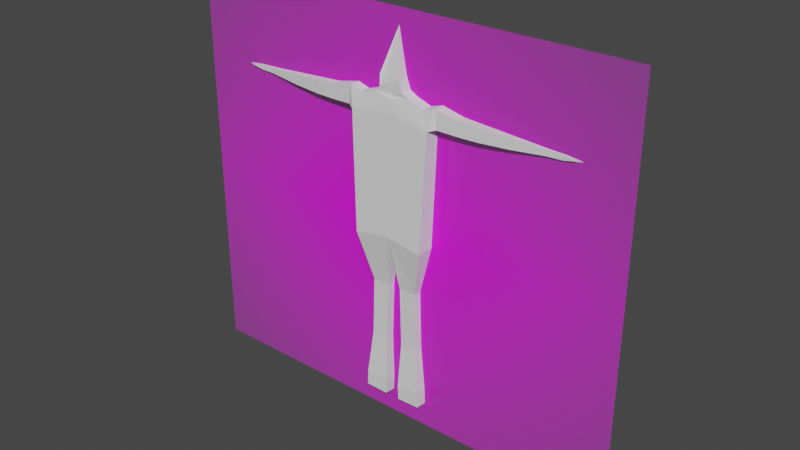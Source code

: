 # Source: body.blend  (saved by Blender 2.90.8; exported with 4.5.12 LTS)
import bpy
from mathutils import Matrix  # noqa: F401  (used for matrix-valued properties, if any)

bpy.ops.wm.read_factory_settings(use_empty=True)
scene = bpy.context.scene
scene.name = 'Scene'

# ---- collections
col_collection = bpy.data.collections.new('Collection'); scene.collection.children.link(col_collection)

# ---- images (referenced by path relative to the original .blend; pixels are not part of the script)
import os
ASSET_DIR = os.environ.get("B2B_ASSET_DIR", "")  # directory of the original .blend (textures are referenced by path, not embedded)
HERE = os.path.dirname(os.path.abspath(__file__))  # packed textures are extracted next to this script under _unpacked/

def load_image(name, relpath, width, height, colorspace="sRGB"):
    """Load a texture the original file referenced (path relative to the .blend, or extracted next to this script)."""
    p = next((c for c in (os.path.join(HERE, relpath), os.path.join(ASSET_DIR, relpath)) if relpath and os.path.exists(c)), "")
    if p:
        img = bpy.data.images.load(p, check_existing=True)
        img.name = name
    else:  # same state as the original file: an image datablock whose file is absent (Cycles renders it pink)
        img = bpy.data.images.new(name, width, height)
        img.source = "FILE"
        img.filepath = "//" + (relpath or name)
    img.colorspace_settings.name = colorspace
    return img
img_human_png = load_image('human.png', 'human.png', 1024, 1024, 'sRGB')

# ---- materials (node trees are filled in below, after node groups)
mat_human = bpy.data.materials.new('human')
mat_human.surface_render_method = 'BLENDED'
mat_human.blend_method = 'BLEND'
mat_human.use_transparent_shadow = False

# ---- material node trees
mat_human.use_nodes = True; mat_human.node_tree.nodes.clear()
_N = mat_human.node_tree.nodes; _L = mat_human.node_tree.links
n0 = _N.new('ShaderNodeOutputMaterial'); n0.name = 'Material Output'; n0.location = (300, 300)
n1 = _N.new('ShaderNodeTexImage'); n1.name = 'Image Texture'; n1.location = (-200, 300)
n1.image = img_human_png
n1.extension = 'CLIP'
n2 = _N.new('ShaderNodeBsdfPrincipled'); n2.name = 'Principled BSDF'; n2.location = (0, 300)
n2.distribution = 'GGX'
n2.subsurface_method = 'BURLEY'
n2.inputs[3].default_value = 1.45
n2.inputs[27].default_value = (0.0, 0.0, 0.0, 1.0)
n2.inputs[28].default_value = 1.0
_L.new(n1.outputs[0], n2.inputs[0])
_L.new(n1.outputs[1], n2.inputs[4])
_L.new(n2.outputs[0], n0.inputs[0])
n0.is_active_output = True

# ---- world
world_world = bpy.data.worlds.new('World'); scene.world = world_world
world_world.use_nodes = True; world_world.node_tree.nodes.clear()
_N = world_world.node_tree.nodes; _L = world_world.node_tree.links
n0 = _N.new('ShaderNodeOutputWorld'); n0.name = 'World Output'; n0.location = (300, 300)
n1 = _N.new('ShaderNodeBackground'); n1.name = 'Background'; n1.location = (10, 300)
n1.inputs[0].default_value = (0.05088, 0.05088, 0.05088, 1.0)
_L.new(n1.outputs[0], n0.inputs[0])
n0.is_active_output = True
world_world.color = (0.05088, 0.05088, 0.05088)
world_world.use_sun_shadow = False
world_world.sun_shadow_jitter_overblur = 0.0

# ---- meshes
me_cube_001 = bpy.data.meshes.new('Cube.001')
me_cube_001.from_pydata([], [], [])
_uv = me_cube_001.uv_layers.new(name='UVMap')
_uv.uv.foreach_set('vector', [])
me_cube_001.use_remesh_fix_poles = True
me_cube_001.use_remesh_preserve_attributes = False
me_cube_001.use_mirror_vertex_groups = False
me_cube_001.update()
me_human = bpy.data.meshes.new('human')
me_human.from_pydata([(-0.2638, -0.5, 0.0), (0.2638, -0.5, 0.0), (-0.2638, 0.5, 0.0), (0.2638, 0.5, 0.0)], [], [(0, 1, 3, 2)])
_uv = me_human.uv_layers.new(name='UVMap')
_uv.uv.foreach_set('vector', [0.0, 0.0, 1.0, 0.0, 1.0, 1.0, 0.0, 1.0])
me_human.materials.append(mat_human)
me_human.use_remesh_fix_poles = True
me_human.use_remesh_preserve_attributes = False
me_human.use_mirror_vertex_groups = False
me_human.update()
me_cube_002 = bpy.data.meshes.new('Cube.002')
me_cube_002.from_pydata([(-1.506, -0.513, 0.869), (-0.8619, -0.513, 1.101), (-1.506, 0.5693, 0.869), (-0.8619, 0.5693, 1.101), (-1.833, -0.6599, 0.1307), (-1.833, 0.7163, 0.1307), (-2.045, -0.4877, 1.038), (-2.045, 0.544, 1.038), (-2.133, -0.4877, 0.2307), (-2.133, 0.544, 0.2307), (-3.035, -0.4328, 0.818), (-3.035, 0.4892, 0.818), (-3.059, -0.4328, 0.1945), (-3.059, 0.4892, 0.1945), (-3.903, -0.3876, 0.7581), (-3.903, 0.444, 0.7581), (-3.925, -0.3876, 0.1957), (-3.925, 0.444, 0.1957), (-5.168, -0.2896, 0.6776), (-5.168, 0.346, 0.6776), (-5.185, -0.2896, 0.2478), (-5.185, 0.346, 0.2478), (-6.637, -0.1455, 0.585), (-6.637, 0.2018, 0.585), (-6.635, -0.1455, 0.3499), (-6.635, 0.2018, 0.3499), (-1.506, 0.3529, 0.869), (-1.506, 0.1364, 0.869), (-1.506, -0.08006, 0.869), (-1.506, -0.2965, 0.869), (-0.8619, -0.2965, 1.101), (-0.8619, -0.08006, 1.101), (-0.8619, 0.1364, 1.101), (-0.8619, 0.3529, 1.101), (-1.833, 0.441, 0.1307), (-1.833, 0.1658, 0.1307), (-1.833, -0.1094, 0.1307), (-1.833, -0.3847, 0.1307), (-2.045, 0.3377, 1.038), (-2.045, 0.1313, 1.038), (-2.045, -0.075, 1.038), (-2.045, -0.2814, 1.038), (-2.133, 0.3377, 0.2307), (-2.133, 0.1313, 0.2307), (-2.133, -0.075, 0.2307), (-2.133, -0.2814, 0.2307), (-3.035, 0.3048, 0.818), (-3.035, 0.1204, 0.818), (-3.035, -0.06402, 0.818), (-3.035, -0.2484, 0.818), (-3.059, 0.3048, 0.1945), (-3.059, 0.1204, 0.1945), (-3.059, -0.06402, 0.1945), (-3.059, -0.2484, 0.1945), (-3.903, 0.2777, 0.7581), (-3.903, 0.1113, 0.7581), (-3.903, -0.05499, 0.7581), (-3.903, -0.2213, 0.7581), (-3.925, 0.2777, 0.1957), (-3.925, 0.1113, 0.1957), (-3.925, -0.05499, 0.1957), (-3.925, -0.2213, 0.1957), (-5.168, 0.2188, 0.6776), (-5.168, 0.09173, 0.6776), (-5.168, -0.03538, 0.6776), (-5.168, -0.1625, 0.6776), (-5.185, 0.2188, 0.2478), (-5.185, 0.09173, 0.2478), (-5.185, -0.03538, 0.2478), (-5.185, -0.1625, 0.2478), (-6.637, 0.1324, 0.585), (-6.637, 0.06291, 0.585), (-6.637, -0.00656, 0.585), (-6.637, -0.07603, 0.585), (-6.635, 0.1324, 0.3499), (-6.635, 0.06291, 0.3499), (-6.635, -0.00656, 0.3499), (-6.635, -0.07603, 0.3499), (-7.372, -0.05848, 0.3658), (-7.32, -0.108, 0.3658), (-7.38, -0.0006589, 0.3658), (-7.358, 0.05307, 0.3658), (-7.374, 0.1099, 0.3658), (-7.324, 0.1619, 0.5568), (-7.321, -0.1083, 0.5568), (-7.374, -0.05889, 0.5568), (-7.382, -0.0007109, 0.5568), (-7.381, 0.05549, 0.5568), (-7.376, 0.1103, 0.5568), (-7.322, 0.1616, 0.3658), (-7.828, -0.1311, 0.5062), (-7.819, -0.1399, 0.5062), (-7.819, -0.1395, 0.4803), (-7.828, -0.1307, 0.4803), (-8.04, -0.03862, 0.4715), (-8.041, -0.03139, 0.4715), (-8.04, -0.03868, 0.4954), (-8.041, -0.03139, 0.4954), (-8.154, 0.0262, 0.441), (-8.152, 0.03195, 0.441), (-8.155, 0.0262, 0.4615), (-8.155, 0.0322, 0.4615), (-7.981, 0.08999, 0.436), (-7.983, 0.09701, 0.436), (-7.984, 0.09029, 0.4596), (-7.983, 0.09705, 0.4596), (-7.761, 0.1506, 0.4436), (-7.753, 0.1595, 0.4764), (-7.762, 0.1507, 0.4764), (-7.752, 0.1595, 0.4436), (-1.606, -0.7842, -5.032), (-1.606, 0.8405, -5.032), (-1.606, 0.5156, -5.032), (-1.606, 0.1906, -5.032), (-1.606, -0.1343, -5.032), (-1.606, -0.4592, -5.032), (0.001976, 0.5463, 1.14), (0.002725, -0.5877, 0.9625), (0.005671, -0.4914, 1.104), (0.1208, 0.7829, 0.9557), (-0.006773, -0.6599, 0.4511), (0.005671, 0.3745, 1.104), (0.005671, 0.158, 1.104), (0.005671, -0.05847, 1.104), (0.005671, -0.2749, 1.104), (-1.068, -0.3558, -7.183), (-1.068, 0.4122, -7.183), (-1.068, 0.2586, -7.183), (-1.068, 0.105, -7.183), (-1.068, -0.04862, -7.183), (-1.068, -0.2022, -7.183), (-0.2951, 0.4122, -7.213), (-0.2951, -0.3558, -7.213), (-0.2951, 0.2586, -7.213), (-0.2951, 0.105, -7.213), (-0.2951, -0.04862, -7.213), (-0.2951, -0.2022, -7.213), (-1.143, -0.3558, -9.803), (-1.143, 0.4122, -9.803), (-1.143, 0.2586, -9.803), (-1.143, 0.105, -9.803), (-1.143, -0.04862, -9.803), (-1.143, -0.2022, -9.803), (-0.3709, 0.4122, -9.834), (-0.3709, -0.3558, -9.834), (-0.3709, 0.2586, -9.834), (-0.3709, 0.105, -9.834), (-0.3709, -0.04862, -9.834), (-0.3709, -0.2022, -9.834), (-1.349, -0.513, -11.84), (-1.349, 0.5693, -11.84), (-1.349, 0.3529, -11.84), (-1.349, 0.1364, -11.84), (-1.349, -0.08006, -11.84), (-1.349, -0.2965, -11.84), (-0.3114, 0.5693, -11.87), (-0.3114, -0.513, -11.87), (-0.3114, 0.3529, -11.87), (-0.3114, 0.1364, -11.87), (-0.3114, -0.08006, -11.87), (-0.3114, -0.2965, -11.87), (-1.374, -0.5063, -12.51), (-1.374, 1.182, -12.56), (-1.374, 0.9651, -12.56), (-1.374, 0.7486, -12.56), (-1.374, 0.5322, -12.56), (-1.374, 0.3157, -12.56), (-0.3356, 1.182, -12.59), (-0.3356, -0.5063, -12.54), (-0.3356, 0.9651, -12.59), (-0.3356, 0.7486, -12.59), (-0.3356, 0.5322, -12.59), (-0.3356, 0.3157, -12.59), (1.506, -0.513, 0.869), (0.8619, -0.513, 1.101), (1.506, 0.5693, 0.869), (0.8619, 0.5693, 1.101), (1.833, -0.6599, 0.1307), (1.833, 0.7163, 0.1307), (2.045, -0.4877, 1.038), (2.045, 0.544, 1.038), (2.133, -0.4877, 0.2307), (2.133, 0.544, 0.2307), (3.035, -0.4328, 0.818), (3.035, 0.4892, 0.818), (3.059, -0.4328, 0.1945), (3.059, 0.4892, 0.1945), (3.903, -0.3876, 0.7581), (3.903, 0.444, 0.7581), (3.925, -0.3876, 0.1957), (3.925, 0.444, 0.1957), (5.168, -0.2896, 0.6776), (5.168, 0.346, 0.6776), (5.185, -0.2896, 0.2478), (5.185, 0.346, 0.2478), (6.637, -0.1455, 0.585), (6.637, 0.2018, 0.585), (6.635, -0.1455, 0.3499), (6.635, 0.2018, 0.3499), (1.506, 0.3529, 0.869), (1.506, 0.1364, 0.869), (1.506, -0.08006, 0.869), (1.506, -0.2965, 0.869), (0.8619, -0.2965, 1.101), (0.8619, -0.08006, 1.101), (0.8619, 0.1364, 1.101), (0.8619, 0.3529, 1.101), (1.833, 0.441, 0.1307), (1.833, 0.1658, 0.1307), (1.833, -0.1094, 0.1307), (1.833, -0.3847, 0.1307), (2.045, 0.3377, 1.038), (2.045, 0.1313, 1.038), (2.045, -0.075, 1.038), (2.045, -0.2814, 1.038), (2.133, 0.3377, 0.2307), (2.133, 0.1313, 0.2307), (2.133, -0.075, 0.2307), (2.133, -0.2814, 0.2307), (3.035, 0.3048, 0.818), (3.035, 0.1204, 0.818), (3.035, -0.06402, 0.818), (3.035, -0.2484, 0.818), (3.059, 0.3048, 0.1945), (3.059, 0.1204, 0.1945), (3.059, -0.06402, 0.1945), (3.059, -0.2484, 0.1945), (3.903, 0.2777, 0.7581), (3.903, 0.1113, 0.7581), (3.903, -0.05499, 0.7581), (3.903, -0.2213, 0.7581), (3.925, 0.2777, 0.1957), (3.925, 0.1113, 0.1957), (3.925, -0.05499, 0.1957), (3.925, -0.2213, 0.1957), (5.168, 0.2188, 0.6776), (5.168, 0.09173, 0.6776), (5.168, -0.03538, 0.6776), (5.168, -0.1625, 0.6776), (5.185, 0.2188, 0.2478), (5.185, 0.09173, 0.2478), (5.185, -0.03538, 0.2478), (5.185, -0.1625, 0.2478), (6.637, 0.1324, 0.585), (6.637, 0.06291, 0.585), (6.637, -0.00656, 0.585), (6.637, -0.07603, 0.585), (6.635, 0.1324, 0.3499), (6.635, 0.06291, 0.3499), (6.635, -0.00656, 0.3499), (6.635, -0.07603, 0.3499), (7.372, -0.05848, 0.3658), (7.32, -0.108, 0.3658), (7.38, -0.0006589, 0.3658), (7.358, 0.05307, 0.3658), (7.374, 0.1099, 0.3658), (7.324, 0.1619, 0.5568), (7.321, -0.1083, 0.5568), (7.374, -0.05889, 0.5568), (7.382, -0.0007109, 0.5568), (7.381, 0.05549, 0.5568), (7.376, 0.1103, 0.5568), (7.322, 0.1616, 0.3658), (7.828, -0.1311, 0.5062), (7.819, -0.1399, 0.5062), (7.819, -0.1395, 0.4803), (7.828, -0.1307, 0.4803), (8.04, -0.03862, 0.4715), (8.041, -0.03139, 0.4715), (8.04, -0.03868, 0.4954), (8.041, -0.03139, 0.4954), (8.154, 0.0262, 0.441), (8.152, 0.03195, 0.441), (8.155, 0.0262, 0.4615), (8.155, 0.0322, 0.4615), (7.981, 0.08999, 0.436), (7.983, 0.09701, 0.436), (7.984, 0.09029, 0.4596), (7.983, 0.09705, 0.4596), (7.761, 0.1506, 0.4436), (7.753, 0.1595, 0.4764), (7.762, 0.1507, 0.4764), (7.752, 0.1595, 0.4436), (1.606, -0.7842, -5.032), (1.606, 0.8405, -5.032), (1.606, 0.5156, -5.032), (1.606, 0.1906, -5.032), (1.606, -0.1343, -5.032), (1.606, -0.4592, -5.032), (1.079e-16, 0.7025, 1.075), (0.002986, 0.5445, 1.141), (0.004517, -0.5871, 0.9625), (0.006663, -0.4914, 1.104), (0.1257, 0.7804, 0.9575), (-0.006075, -0.6599, 0.4511), (0.006663, 0.3745, 1.104), (0.006663, 0.158, 1.104), (0.006663, -0.05847, 1.104), (0.006663, -0.2749, 1.104), (0.0, 0.8405, -4.765), (0.0, -0.7842, -4.765), (0.0, 0.5156, -4.765), (0.0, 0.1906, -4.765), (0.0, -0.1343, -4.765), (0.0, -0.4592, -4.765), (1.068, -0.3558, -7.183), (1.068, 0.4122, -7.183), (1.068, 0.2586, -7.183), (1.068, 0.105, -7.183), (1.068, -0.04862, -7.183), (1.068, -0.2022, -7.183), (0.2951, 0.4122, -7.213), (0.2951, -0.3558, -7.213), (0.2951, 0.2586, -7.213), (0.2951, 0.105, -7.213), (0.2951, -0.04862, -7.213), (0.2951, -0.2022, -7.213), (1.143, -0.3558, -9.803), (1.143, 0.4122, -9.803), (1.143, 0.2586, -9.803), (1.143, 0.105, -9.803), (1.143, -0.04862, -9.803), (1.143, -0.2022, -9.803), (0.3709, 0.4122, -9.834), (0.3709, -0.3558, -9.834), (0.3709, 0.2586, -9.834), (0.3709, 0.105, -9.834), (0.3709, -0.04862, -9.834), (0.3709, -0.2022, -9.834), (1.349, -0.513, -11.84), (1.349, 0.5693, -11.84), (1.349, 0.3529, -11.84), (1.349, 0.1364, -11.84), (1.349, -0.08006, -11.84), (1.349, -0.2965, -11.84), (0.3114, 0.5693, -11.87), (0.3114, -0.513, -11.87), (0.3114, 0.3529, -11.87), (0.3114, 0.1364, -11.87), (0.3114, -0.08006, -11.87), (0.3114, -0.2965, -11.87), (1.374, -0.5063, -12.51), (1.374, 1.182, -12.56), (1.374, 0.9651, -12.56), (1.374, 0.7486, -12.56), (1.374, 0.5322, -12.56), (1.374, 0.3157, -12.56), (0.3356, 1.182, -12.59), (0.3356, -0.5063, -12.54), (0.3356, 0.9651, -12.59), (0.3356, 0.7486, -12.59), (0.3356, 0.5322, -12.59), (0.3356, 0.3157, -12.59), (-0.5421, -0.523, 1.319), (-0.5421, 0.5593, 1.319), (-0.5421, -0.3065, 1.319), (-0.5421, -0.09004, 1.319), (-0.5421, 0.1264, 1.319), (-0.5421, 0.3429, 1.319), (0.3409, 0.5363, 1.805), (0.3446, -0.5014, 1.769), (0.3446, 0.3645, 1.769), (0.3446, 0.148, 1.769), (0.3446, -0.06846, 1.769), (0.3446, -0.2849, 1.769), (0.5295, -0.523, 1.28), (0.5295, 0.5593, 1.28), (0.5295, -0.3065, 1.28), (0.5295, -0.09004, 1.28), (0.5295, 0.1264, 1.28), (0.5295, 0.3429, 1.28), (0.3419, 0.5345, 1.806), (0.3456, -0.5014, 1.769), (0.3456, 0.3645, 1.769), (0.3456, 0.148, 1.769), (0.3456, -0.06846, 1.769), (0.3456, -0.2849, 1.769), (-0.5246, -0.5269, 1.828), (-0.5246, 0.5555, 1.828), (-0.5246, -0.3104, 1.828), (-0.5246, -0.09393, 1.828), (-0.5246, 0.1225, 1.828), (-0.5246, 0.339, 1.828), (-0.02054, 0.06338, 3.665), (-0.02028, -0.008842, 3.663), (-0.02028, 0.05142, 3.663), (-0.02028, 0.03636, 3.663), (-0.02028, 0.02129, 3.663), (-0.02028, 0.006224, 3.663), (-0.02047, 0.06325, 3.665), (-0.02021, -0.008842, 3.663), (-0.02021, 0.05142, 3.663), (-0.02021, 0.03636, 3.663), (-0.02021, 0.02129, 3.663), (-0.02021, 0.006224, 3.663)], [], [(26, 33, 3, 2), (117, 118, 1, 0), (32, 31, 356, 357), (26, 2, 7, 38), (117, 0, 4, 120), (7, 9, 13, 11), (4, 0, 6, 8), (37, 4, 8, 45), (2, 5, 9, 7), (12, 10, 14, 16), (38, 7, 11, 46), (8, 6, 10, 12), (45, 8, 12, 53), (61, 16, 20, 69), (53, 12, 16, 61), (11, 13, 17, 15), (46, 11, 15, 54), (19, 21, 25, 23), (15, 17, 21, 19), (54, 15, 19, 62), (16, 14, 18, 20), (62, 19, 23, 70), (20, 18, 22, 24), (69, 20, 24, 77), (23, 25, 89, 83), (21, 66, 74, 25), (66, 67, 75, 74), (67, 68, 76, 75), (68, 69, 77, 76), (18, 65, 73, 22), (65, 64, 72, 73), (64, 63, 71, 72), (63, 62, 70, 71), (14, 57, 65, 18), (57, 56, 64, 65), (56, 55, 63, 64), (55, 54, 62, 63), (10, 49, 57, 14), (49, 48, 56, 57), (48, 47, 55, 56), (47, 46, 54, 55), (13, 50, 58, 17), (50, 51, 59, 58), (51, 52, 60, 59), (52, 53, 61, 60), (17, 58, 66, 21), (58, 59, 67, 66), (59, 60, 68, 67), (60, 61, 69, 68), (9, 42, 50, 13), (42, 43, 51, 50), (43, 44, 52, 51), (44, 45, 53, 52), (6, 41, 49, 10), (41, 40, 48, 49), (40, 39, 47, 48), (39, 38, 46, 47), (5, 34, 42, 9), (34, 35, 43, 42), (35, 36, 44, 43), (36, 37, 45, 44), (0, 29, 41, 6), (29, 28, 40, 41), (28, 27, 39, 40), (27, 26, 38, 39), (36, 35, 113, 114), (206, 176, 366, 370), (31, 30, 355, 356), (298, 292, 372, 376), (121, 116, 359, 361), (0, 1, 30, 29), (29, 30, 31, 28), (28, 31, 32, 27), (27, 32, 33, 26), (77, 24, 79, 78), (25, 74, 82, 89), (70, 23, 83, 88), (24, 22, 84, 79), (81, 87, 104, 102), (74, 75, 81, 82), (72, 71, 87, 86), (22, 73, 85, 84), (76, 77, 78, 80), (73, 72, 86, 85), (71, 70, 88, 87), (75, 76, 80, 81), (87, 81, 99, 101), (78, 85, 96, 94), (85, 78, 93, 90), (89, 82, 106, 109), (92, 91, 90, 93), (79, 84, 91, 92), (84, 85, 90, 91), (78, 79, 92, 93), (96, 97, 95, 94), (80, 78, 94, 95), (85, 86, 97, 96), (86, 80, 95, 97), (98, 100, 101, 99), (86, 87, 101, 100), (81, 80, 98, 99), (80, 86, 100, 98), (104, 105, 103, 102), (82, 81, 102, 103), (88, 82, 103, 105), (87, 88, 105, 104), (109, 106, 108, 107), (88, 83, 107, 108), (83, 89, 109, 107), (82, 88, 108, 106), (37, 36, 114, 115), (34, 5, 111, 112), (120, 4, 110, 300), (4, 37, 115, 110), (35, 34, 112, 113), (303, 304, 136, 135), (110, 115, 130, 125), (299, 301, 133, 131), (114, 113, 128, 129), (302, 303, 135, 134), (5, 119, 299, 111), (2, 289, 119, 5), (2, 3, 116, 289), (131, 133, 145, 143), (125, 130, 142, 137), (132, 125, 137, 144), (128, 127, 139, 140), (133, 134, 146, 145), (115, 114, 129, 130), (112, 111, 126, 127), (301, 302, 134, 133), (111, 299, 131, 126), (304, 300, 132, 136), (113, 112, 127, 128), (300, 110, 125, 132), (143, 145, 157, 155), (137, 142, 154, 149), (144, 137, 149, 156), (140, 139, 151, 152), (145, 146, 158, 157), (129, 128, 140, 141), (135, 136, 148, 147), (126, 131, 143, 138), (136, 132, 144, 148), (130, 129, 141, 142), (134, 135, 147, 146), (127, 126, 138, 139), (155, 157, 169, 167), (149, 154, 166, 161), (156, 149, 161, 168), (152, 151, 163, 164), (157, 158, 170, 169), (141, 140, 152, 153), (147, 148, 160, 159), (138, 143, 155, 150), (148, 144, 156, 160), (142, 141, 153, 154), (146, 147, 159, 158), (139, 138, 150, 151), (165, 171, 172, 166), (164, 170, 171, 165), (163, 169, 170, 164), (162, 167, 169, 163), (166, 172, 168, 161), (153, 152, 164, 165), (159, 160, 172, 171), (150, 155, 167, 162), (160, 156, 168, 172), (154, 153, 165, 166), (158, 159, 171, 170), (151, 150, 162, 163), (300, 304, 303, 302, 301, 299, 119, 289, 116, 121, 122, 123, 124, 118, 117, 120), (199, 175, 176, 206), (291, 173, 174, 292), (176, 290, 371, 366), (199, 211, 180, 175), (291, 294, 177, 173), (180, 184, 186, 182), (177, 181, 179, 173), (210, 218, 181, 177), (175, 180, 182, 178), (185, 189, 187, 183), (211, 219, 184, 180), (181, 185, 183, 179), (218, 226, 185, 181), (234, 242, 193, 189), (226, 234, 189, 185), (184, 188, 190, 186), (219, 227, 188, 184), (192, 196, 198, 194), (188, 192, 194, 190), (227, 235, 192, 188), (189, 193, 191, 187), (235, 243, 196, 192), (193, 197, 195, 191), (242, 250, 197, 193), (196, 256, 262, 198), (194, 198, 247, 239), (239, 247, 248, 240), (240, 248, 249, 241), (241, 249, 250, 242), (191, 195, 246, 238), (238, 246, 245, 237), (237, 245, 244, 236), (236, 244, 243, 235), (187, 191, 238, 230), (230, 238, 237, 229), (229, 237, 236, 228), (228, 236, 235, 227), (183, 187, 230, 222), (222, 230, 229, 221), (221, 229, 228, 220), (220, 228, 227, 219), (186, 190, 231, 223), (223, 231, 232, 224), (224, 232, 233, 225), (225, 233, 234, 226), (190, 194, 239, 231), (231, 239, 240, 232), (232, 240, 241, 233), (233, 241, 242, 234), (182, 186, 223, 215), (215, 223, 224, 216), (216, 224, 225, 217), (217, 225, 226, 218), (179, 183, 222, 214), (214, 222, 221, 213), (213, 221, 220, 212), (212, 220, 219, 211), (178, 182, 215, 207), (207, 215, 216, 208), (208, 216, 217, 209), (209, 217, 218, 210), (173, 179, 214, 202), (202, 214, 213, 201), (201, 213, 212, 200), (200, 212, 211, 199), (209, 287, 286, 208), (30, 1, 353, 355), (3, 33, 358, 354), (122, 121, 361, 362), (123, 122, 362, 363), (173, 202, 203, 174), (202, 201, 204, 203), (201, 200, 205, 204), (200, 199, 206, 205), (250, 251, 252, 197), (198, 262, 255, 247), (243, 261, 256, 196), (197, 252, 257, 195), (254, 275, 277, 260), (247, 255, 254, 248), (245, 259, 260, 244), (195, 257, 258, 246), (249, 253, 251, 250), (246, 258, 259, 245), (244, 260, 261, 243), (248, 254, 253, 249), (260, 274, 272, 254), (251, 267, 269, 258), (258, 263, 266, 251), (262, 282, 279, 255), (265, 266, 263, 264), (252, 265, 264, 257), (257, 264, 263, 258), (251, 266, 265, 252), (269, 267, 268, 270), (253, 268, 267, 251), (258, 269, 270, 259), (259, 270, 268, 253), (271, 272, 274, 273), (259, 273, 274, 260), (254, 272, 271, 253), (253, 271, 273, 259), (277, 275, 276, 278), (255, 276, 275, 254), (261, 278, 276, 255), (260, 277, 278, 261), (282, 280, 281, 279), (261, 281, 280, 256), (256, 280, 282, 262), (255, 279, 281, 261), (210, 288, 287, 209), (207, 285, 284, 178), (294, 300, 283, 177), (177, 283, 288, 210), (208, 286, 285, 207), (303, 315, 316, 304), (283, 305, 310, 288), (299, 311, 313, 301), (287, 309, 308, 286), (302, 314, 315, 303), (178, 284, 299, 293), (175, 178, 293, 289), (175, 289, 290, 176), (311, 323, 325, 313), (305, 317, 322, 310), (312, 324, 317, 305), (308, 320, 319, 307), (313, 325, 326, 314), (288, 310, 309, 287), (285, 307, 306, 284), (301, 313, 314, 302), (284, 306, 311, 299), (304, 316, 312, 300), (286, 308, 307, 285), (300, 312, 305, 283), (323, 335, 337, 325), (317, 329, 334, 322), (324, 336, 329, 317), (320, 332, 331, 319), (325, 337, 338, 326), (309, 321, 320, 308), (315, 327, 328, 316), (306, 318, 323, 311), (316, 328, 324, 312), (310, 322, 321, 309), (314, 326, 327, 315), (307, 319, 318, 306), (335, 347, 349, 337), (329, 341, 346, 334), (336, 348, 341, 329), (332, 344, 343, 331), (337, 349, 350, 338), (321, 333, 332, 320), (327, 339, 340, 328), (318, 330, 335, 323), (328, 340, 336, 324), (322, 334, 333, 321), (326, 338, 339, 327), (319, 331, 330, 318), (345, 346, 352, 351), (344, 345, 351, 350), (343, 344, 350, 349), (342, 343, 349, 347), (346, 341, 348, 352), (333, 345, 344, 332), (339, 351, 352, 340), (330, 342, 347, 335), (340, 352, 348, 336), (334, 346, 345, 333), (338, 350, 351, 339), (331, 343, 342, 330), (300, 294, 291, 292, 298, 297, 296, 295, 290, 289, 293, 299, 301, 302, 303, 304), (357, 356, 380, 381), (364, 363, 387, 388), (356, 355, 379, 380), (355, 353, 377, 379), (376, 372, 390, 394), (376, 372, 365, 367), (371, 373, 370, 366), (373, 374, 369, 370), (374, 375, 368, 369), (375, 376, 367, 368), (297, 298, 376, 375), (174, 203, 367, 365), (1, 118, 360, 353), (33, 32, 357, 358), (296, 297, 375, 374), (203, 204, 368, 367), (118, 124, 364, 360), (295, 296, 374, 373), (204, 205, 369, 368), (292, 174, 365, 372), (124, 123, 363, 364), (290, 295, 373, 371), (205, 206, 370, 369), (116, 3, 354, 359), (388, 379, 377, 384), (383, 378, 382, 385), (385, 382, 381, 386), (386, 381, 380, 387), (387, 380, 379, 388), (363, 362, 386, 387), (375, 376, 394, 393), (358, 357, 381, 382), (362, 361, 385, 386), (374, 375, 393, 392), (359, 354, 378, 383), (361, 359, 383, 385), (373, 374, 392, 391), (354, 358, 382, 378), (360, 364, 388, 384), (371, 373, 391, 389), (353, 360, 384, 377)])
_uv = me_cube_002.uv_layers.new(name='UVMap')
_uv.uv.foreach_set('vector', [0.375, 0.2, 0.625, 0.2, 0.625, 0.25, 0.375, 0.25, 0.375, 0.9167, 0.625, 0.9167, 0.625, 1.0, 0.375, 1.0, 0.625, 0.15, 0.625, 0.1, 0.625, 0.1, 0.625, 0.15, 0.375, 0.2, 0.375, 0.25, 0.375, 0.25, 0.375, 0.2, 0.375, 0.9167, 0.375, 1.0, 0.375, 1.0, 0.375, 0.9167, 0.375, 0.25, 0.375, 0.25, 0.375, 0.25, 0.375, 0.25, 0.375, 1.0, 0.375, 1.0, 0.375, 1.0, 0.375, 1.0, 0.125, 0.7, 0.125, 0.75, 0.125, 0.75, 0.125, 0.7, 0.375, 0.25, 0.375, 0.25, 0.375, 0.25, 0.375, 0.25, 0.375, 1.0, 0.375, 1.0, 0.375, 1.0, 0.375, 1.0, 0.375, 0.2, 0.375, 0.25, 0.375, 0.25, 0.375, 0.2, 0.375, 1.0, 0.375, 1.0, 0.375, 1.0, 0.375, 1.0, 0.125, 0.7, 0.125, 0.75, 0.125, 0.75, 0.125, 0.7, 0.125, 0.7, 0.125, 0.75, 0.125, 0.75, 0.125, 0.7, 0.125, 0.7, 0.125, 0.75, 0.125, 0.75, 0.125, 0.7, 0.375, 0.25, 0.375, 0.25, 0.375, 0.25, 0.375, 0.25, 0.375, 0.2, 0.375, 0.25, 0.375, 0.25, 0.375, 0.2, 0.375, 0.25, 0.375, 0.25, 0.375, 0.25, 0.375, 0.25, 0.375, 0.25, 0.375, 0.25, 0.375, 0.25, 0.375, 0.25, 0.375, 0.2, 0.375, 0.25, 0.375, 0.25, 0.375, 0.2, 0.375, 1.0, 0.375, 1.0, 0.375, 1.0, 0.375, 1.0, 0.375, 0.2, 0.375, 0.25, 0.375, 0.25, 0.375, 0.2, 0.375, 1.0, 0.375, 1.0, 0.375, 1.0, 0.375, 1.0, 0.125, 0.7, 0.125, 0.75, 0.125, 0.75, 0.125, 0.7, 0.375, 0.25, 0.375, 0.25, 0.375, 0.25, 0.375, 0.25, 0.125, 0.5, 0.125, 0.55, 0.125, 0.55, 0.125, 0.5, 0.125, 0.55, 0.125, 0.6, 0.125, 0.6, 0.125, 0.55, 0.125, 0.6, 0.125, 0.65, 0.125, 0.65, 0.125, 0.6, 0.125, 0.65, 0.125, 0.7, 0.125, 0.7, 0.125, 0.65, 0.375, 0.0, 0.375, 0.05, 0.375, 0.05, 0.375, 0.0, 0.375, 0.05, 0.375, 0.1, 0.375, 0.1, 0.375, 0.05, 0.375, 0.1, 0.375, 0.15, 0.375, 0.15, 0.375, 0.1, 0.375, 0.15, 0.375, 0.2, 0.375, 0.2, 0.375, 0.15, 0.375, 0.0, 0.375, 0.05, 0.375, 0.05, 0.375, 0.0, 0.375, 0.05, 0.375, 0.1, 0.375, 0.1, 0.375, 0.05, 0.375, 0.1, 0.375, 0.15, 0.375, 0.15, 0.375, 0.1, 0.375, 0.15, 0.375, 0.2, 0.375, 0.2, 0.375, 0.15, 0.375, 0.0, 0.375, 0.05, 0.375, 0.05, 0.375, 0.0, 0.375, 0.05, 0.375, 0.1, 0.375, 0.1, 0.375, 0.05, 0.375, 0.1, 0.375, 0.15, 0.375, 0.15, 0.375, 0.1, 0.375, 0.15, 0.375, 0.2, 0.375, 0.2, 0.375, 0.15, 0.125, 0.5, 0.125, 0.55, 0.125, 0.55, 0.125, 0.5, 0.125, 0.55, 0.125, 0.6, 0.125, 0.6, 0.125, 0.55, 0.125, 0.6, 0.125, 0.65, 0.125, 0.65, 0.125, 0.6, 0.125, 0.65, 0.125, 0.7, 0.125, 0.7, 0.125, 0.65, 0.125, 0.5, 0.125, 0.55, 0.125, 0.55, 0.125, 0.5, 0.125, 0.55, 0.125, 0.6, 0.125, 0.6, 0.125, 0.55, 0.125, 0.6, 0.125, 0.65, 0.125, 0.65, 0.125, 0.6, 0.125, 0.65, 0.125, 0.7, 0.125, 0.7, 0.125, 0.65, 0.125, 0.5, 0.125, 0.55, 0.125, 0.55, 0.125, 0.5, 0.125, 0.55, 0.125, 0.6, 0.125, 0.6, 0.125, 0.55, 0.125, 0.6, 0.125, 0.65, 0.125, 0.65, 0.125, 0.6, 0.125, 0.65, 0.125, 0.7, 0.125, 0.7, 0.125, 0.65, 0.375, 0.0, 0.375, 0.05, 0.375, 0.05, 0.375, 0.0, 0.375, 0.05, 0.375, 0.1, 0.375, 0.1, 0.375, 0.05, 0.375, 0.1, 0.375, 0.15, 0.375, 0.15, 0.375, 0.1, 0.375, 0.15, 0.375, 0.2, 0.375, 0.2, 0.375, 0.15, 0.125, 0.5, 0.125, 0.55, 0.125, 0.55, 0.125, 0.5, 0.125, 0.55, 0.125, 0.6, 0.125, 0.6, 0.125, 0.55, 0.125, 0.6, 0.125, 0.65, 0.125, 0.65, 0.125, 0.6, 0.125, 0.65, 0.125, 0.7, 0.125, 0.7, 0.125, 0.65, 0.375, 0.0, 0.375, 0.05, 0.375, 0.05, 0.375, 0.0, 0.375, 0.05, 0.375, 0.1, 0.375, 0.1, 0.375, 0.05, 0.375, 0.1, 0.375, 0.15, 0.375, 0.15, 0.375, 0.1, 0.375, 0.15, 0.375, 0.2, 0.375, 0.2, 0.375, 0.15, 0.125, 0.65, 0.125, 0.6, 0.125, 0.6, 0.125, 0.65, 0.625, 0.2, 0.625, 0.25, 0.625, 0.25, 0.625, 0.2, 0.625, 0.1, 0.625, 0.05, 0.625, 0.05, 0.625, 0.1, 0.7917, 0.7, 0.7917, 0.75, 0.7917, 0.75, 0.7917, 0.7, 0.7917, 0.55, 0.625, 0.3333, 0.625, 0.3333, 0.7917, 0.55, 0.375, 0.0, 0.625, 0.0, 0.625, 0.05, 0.375, 0.05, 0.375, 0.05, 0.625, 0.05, 0.625, 0.1, 0.375, 0.1, 0.375, 0.1, 0.625, 0.1, 0.625, 0.15, 0.375, 0.15, 0.375, 0.15, 0.625, 0.15, 0.625, 0.2, 0.375, 0.2, 0.125, 0.7, 0.125, 0.75, 0.125, 0.75, 0.125, 0.7, 0.125, 0.5, 0.125, 0.55, 0.125, 0.55, 0.125, 0.5, 0.375, 0.2, 0.375, 0.25, 0.375, 0.25, 0.375, 0.2, 0.375, 1.0, 0.375, 1.0, 0.375, 1.0, 0.375, 1.0, 0.125, 0.6, 0.375, 0.15, 0.375, 0.15, 0.125, 0.6, 0.125, 0.55, 0.125, 0.6, 0.125, 0.6, 0.125, 0.55, 0.375, 0.1, 0.375, 0.15, 0.375, 0.15, 0.375, 0.1, 0.375, 0.0, 0.375, 0.05, 0.375, 0.05, 0.375, 0.0, 0.125, 0.65, 0.125, 0.7, 0.125, 0.7, 0.125, 0.65, 0.375, 0.05, 0.375, 0.1, 0.375, 0.1, 0.375, 0.05, 0.375, 0.15, 0.375, 0.2, 0.375, 0.2, 0.375, 0.15, 0.125, 0.6, 0.125, 0.65, 0.125, 0.65, 0.125, 0.6, 0.375, 0.15, 0.125, 0.6, 0.125, 0.6, 0.375, 0.15, 0.125, 0.7, 0.375, 0.05, 0.375, 0.05, 0.125, 0.7, 0.375, 0.05, 0.125, 0.7, 0.125, 0.7, 0.375, 0.05, 0.125, 0.5, 0.125, 0.55, 0.125, 0.55, 0.125, 0.5, 0.125, 0.75, 0.375, 0.0, 0.375, 0.05, 0.125, 0.7, 0.375, 1.0, 0.375, 1.0, 0.375, 1.0, 0.375, 1.0, 0.375, 0.0, 0.375, 0.05, 0.375, 0.05, 0.375, 0.0, 0.125, 0.7, 0.125, 0.75, 0.125, 0.75, 0.125, 0.7, 0.375, 0.05, 0.375, 0.1, 0.125, 0.65, 0.125, 0.7, 0.125, 0.65, 0.125, 0.7, 0.125, 0.7, 0.125, 0.65, 0.375, 0.05, 0.375, 0.1, 0.375, 0.1, 0.375, 0.05, 0.375, 0.1, 0.125, 0.65, 0.125, 0.65, 0.375, 0.1, 0.125, 0.65, 0.375, 0.1, 0.375, 0.15, 0.125, 0.6, 0.375, 0.1, 0.375, 0.15, 0.375, 0.15, 0.375, 0.1, 0.125, 0.6, 0.125, 0.65, 0.125, 0.65, 0.125, 0.6, 0.125, 0.65, 0.375, 0.1, 0.375, 0.1, 0.125, 0.65, 0.375, 0.15, 0.375, 0.2, 0.125, 0.55, 0.125, 0.6, 0.125, 0.55, 0.125, 0.6, 0.125, 0.6, 0.125, 0.55, 0.375, 0.2, 0.125, 0.55, 0.125, 0.55, 0.375, 0.2, 0.375, 0.15, 0.375, 0.2, 0.375, 0.2, 0.375, 0.15, 0.125, 0.5, 0.125, 0.55, 0.375, 0.2, 0.375, 0.25, 0.375, 0.2, 0.375, 0.25, 0.375, 0.25, 0.375, 0.2, 0.375, 0.25, 0.375, 0.25, 0.375, 0.25, 0.375, 0.25, 0.125, 0.55, 0.375, 0.2, 0.375, 0.2, 0.125, 0.55, 0.125, 0.7, 0.125, 0.65, 0.125, 0.65, 0.125, 0.7, 0.125, 0.55, 0.125, 0.5, 0.125, 0.5, 0.125, 0.55, 0.375, 0.9167, 0.375, 1.0, 0.375, 1.0, 0.375, 0.9167, 0.125, 0.75, 0.125, 0.7, 0.125, 0.7, 0.125, 0.75, 0.125, 0.6, 0.125, 0.55, 0.125, 0.55, 0.125, 0.6, 0.2083, 0.65, 0.2083, 0.7, 0.2083, 0.7, 0.2083, 0.65, 0.125, 0.75, 0.125, 0.7, 0.125, 0.7, 0.125, 0.75, 0.2083, 0.5, 0.2083, 0.55, 0.2083, 0.55, 0.2083, 0.5, 0.125, 0.65, 0.125, 0.6, 0.125, 0.6, 0.125, 0.65, 0.2083, 0.6, 0.2083, 0.65, 0.2083, 0.65, 0.2083, 0.6, 0.375, 0.25, 0.375, 0.3333, 0.375, 0.3333, 0.375, 0.25, 0.375, 0.25, 0.375, 0.3333, 0.375, 0.3333, 0.375, 0.25, 0.375, 0.25, 0.625, 0.25, 0.625, 0.3333, 0.375, 0.3333, 0.2083, 0.5, 0.2083, 0.55, 0.2083, 0.55, 0.2083, 0.5, 0.125, 0.75, 0.125, 0.7, 0.125, 0.7, 0.125, 0.75, 0.375, 0.9167, 0.375, 1.0, 0.375, 1.0, 0.375, 0.9167, 0.125, 0.6, 0.125, 0.55, 0.125, 0.55, 0.125, 0.6, 0.2083, 0.55, 0.2083, 0.6, 0.2083, 0.6, 0.2083, 0.55, 0.125, 0.7, 0.125, 0.65, 0.125, 0.65, 0.125, 0.7, 0.125, 0.55, 0.125, 0.5, 0.125, 0.5, 0.125, 0.55, 0.2083, 0.55, 0.2083, 0.6, 0.2083, 0.6, 0.2083, 0.55, 0.375, 0.25, 0.375, 0.3333, 0.375, 0.3333, 0.375, 0.25, 0.2083, 0.7, 0.2083, 0.75, 0.2083, 0.75, 0.2083, 0.7, 0.125, 0.6, 0.125, 0.55, 0.125, 0.55, 0.125, 0.6, 0.375, 0.9167, 0.375, 1.0, 0.375, 1.0, 0.375, 0.9167, 0.2083, 0.5, 0.2083, 0.55, 0.2083, 0.55, 0.2083, 0.5, 0.125, 0.75, 0.125, 0.7, 0.125, 0.7, 0.125, 0.75, 0.375, 0.9167, 0.375, 1.0, 0.375, 1.0, 0.375, 0.9167, 0.125, 0.6, 0.125, 0.55, 0.125, 0.55, 0.125, 0.6, 0.2083, 0.55, 0.2083, 0.6, 0.2083, 0.6, 0.2083, 0.55, 0.125, 0.65, 0.125, 0.6, 0.125, 0.6, 0.125, 0.65, 0.2083, 0.65, 0.2083, 0.7, 0.2083, 0.7, 0.2083, 0.65, 0.375, 0.25, 0.375, 0.3333, 0.375, 0.3333, 0.375, 0.25, 0.2083, 0.7, 0.2083, 0.75, 0.2083, 0.75, 0.2083, 0.7, 0.125, 0.7, 0.125, 0.65, 0.125, 0.65, 0.125, 0.7, 0.2083, 0.6, 0.2083, 0.65, 0.2083, 0.65, 0.2083, 0.6, 0.125, 0.55, 0.125, 0.5, 0.125, 0.5, 0.125, 0.55, 0.2083, 0.5, 0.2083, 0.55, 0.2083, 0.55, 0.2083, 0.5, 0.125, 0.75, 0.125, 0.7, 0.125, 0.7, 0.125, 0.75, 0.375, 0.9167, 0.375, 1.0, 0.375, 1.0, 0.375, 0.9167, 0.125, 0.6, 0.125, 0.55, 0.125, 0.55, 0.125, 0.6, 0.2083, 0.55, 0.2083, 0.6, 0.2083, 0.6, 0.2083, 0.55, 0.125, 0.65, 0.125, 0.6, 0.125, 0.6, 0.125, 0.65, 0.2083, 0.65, 0.2083, 0.7, 0.2083, 0.7, 0.2083, 0.65, 0.375, 0.25, 0.375, 0.3333, 0.375, 0.3333, 0.375, 0.25, 0.2083, 0.7, 0.2083, 0.75, 0.2083, 0.75, 0.2083, 0.7, 0.125, 0.7, 0.125, 0.65, 0.125, 0.65, 0.125, 0.7, 0.2083, 0.6, 0.2083, 0.65, 0.2083, 0.65, 0.2083, 0.6, 0.125, 0.55, 0.125, 0.5, 0.125, 0.5, 0.125, 0.55, 0.125, 0.65, 0.2083, 0.65, 0.2083, 0.7, 0.125, 0.7, 0.125, 0.6, 0.2083, 0.6, 0.2083, 0.65, 0.125, 0.65, 0.125, 0.55, 0.2083, 0.55, 0.2083, 0.6, 0.125, 0.6, 0.125, 0.5, 0.2083, 0.5, 0.2083, 0.55, 0.125, 0.55, 0.125, 0.7, 0.2083, 0.7, 0.2083, 0.75, 0.125, 0.75, 0.125, 0.65, 0.125, 0.6, 0.125, 0.6, 0.125, 0.65, 0.2083, 0.65, 0.2083, 0.7, 0.2083, 0.7, 0.2083, 0.65, 0.375, 0.25, 0.375, 0.3333, 0.375, 0.3333, 0.375, 0.25, 0.2083, 0.7, 0.2083, 0.75, 0.2083, 0.75, 0.2083, 0.7, 0.125, 0.7, 0.125, 0.65, 0.125, 0.65, 0.125, 0.7, 0.2083, 0.6, 0.2083, 0.65, 0.2083, 0.65, 0.2083, 0.6, 0.125, 0.55, 0.125, 0.5, 0.125, 0.5, 0.125, 0.55, 0.2083, 0.75, 0.2083, 0.7, 0.2083, 0.65, 0.2083, 0.6, 0.2083, 0.55, 0.2083, 0.5, 0.375, 0.3333, 0.375, 0.3333, 0.625, 0.3333, 0.7917, 0.55, 0.7917, 0.6, 0.7917, 0.65, 0.7917, 0.7, 0.7917, 0.75, 0.375, 0.9167, 0.375, 0.9167, 0.375, 0.2, 0.375, 0.25, 0.625, 0.25, 0.625, 0.2, 0.375, 0.9167, 0.375, 1.0, 0.625, 1.0, 0.625, 0.9167, 0.625, 0.25, 0.625, 0.3333, 0.625, 0.3333, 0.625, 0.25, 0.375, 0.2, 0.375, 0.2, 0.375, 0.25, 0.375, 0.25, 0.375, 0.9167, 0.375, 0.9167, 0.375, 1.0, 0.375, 1.0, 0.375, 0.25, 0.375, 0.25, 0.375, 0.25, 0.375, 0.25, 0.375, 1.0, 0.375, 1.0, 0.375, 1.0, 0.375, 1.0, 0.125, 0.7, 0.125, 0.7, 0.125, 0.75, 0.125, 0.75, 0.375, 0.25, 0.375, 0.25, 0.375, 0.25, 0.375, 0.25, 0.375, 1.0, 0.375, 1.0, 0.375, 1.0, 0.375, 1.0, 0.375, 0.2, 0.375, 0.2, 0.375, 0.25, 0.375, 0.25, 0.375, 1.0, 0.375, 1.0, 0.375, 1.0, 0.375, 1.0, 0.125, 0.7, 0.125, 0.7, 0.125, 0.75, 0.125, 0.75, 0.125, 0.7, 0.125, 0.7, 0.125, 0.75, 0.125, 0.75, 0.125, 0.7, 0.125, 0.7, 0.125, 0.75, 0.125, 0.75, 0.375, 0.25, 0.375, 0.25, 0.375, 0.25, 0.375, 0.25, 0.375, 0.2, 0.375, 0.2, 0.375, 0.25, 0.375, 0.25, 0.375, 0.25, 0.375, 0.25, 0.375, 0.25, 0.375, 0.25, 0.375, 0.25, 0.375, 0.25, 0.375, 0.25, 0.375, 0.25, 0.375, 0.2, 0.375, 0.2, 0.375, 0.25, 0.375, 0.25, 0.375, 1.0, 0.375, 1.0, 0.375, 1.0, 0.375, 1.0, 0.375, 0.2, 0.375, 0.2, 0.375, 0.25, 0.375, 0.25, 0.375, 1.0, 0.375, 1.0, 0.375, 1.0, 0.375, 1.0, 0.125, 0.7, 0.125, 0.7, 0.125, 0.75, 0.125, 0.75, 0.375, 0.25, 0.375, 0.25, 0.375, 0.25, 0.375, 0.25, 0.125, 0.5, 0.125, 0.5, 0.125, 0.55, 0.125, 0.55, 0.125, 0.55, 0.125, 0.55, 0.125, 0.6, 0.125, 0.6, 0.125, 0.6, 0.125, 0.6, 0.125, 0.65, 0.125, 0.65, 0.125, 0.65, 0.125, 0.65, 0.125, 0.7, 0.125, 0.7, 0.375, 0.0, 0.375, 0.0, 0.375, 0.05, 0.375, 0.05, 0.375, 0.05, 0.375, 0.05, 0.375, 0.1, 0.375, 0.1, 0.375, 0.1, 0.375, 0.1, 0.375, 0.15, 0.375, 0.15, 0.375, 0.15, 0.375, 0.15, 0.375, 0.2, 0.375, 0.2, 0.375, 0.0, 0.375, 0.0, 0.375, 0.05, 0.375, 0.05, 0.375, 0.05, 0.375, 0.05, 0.375, 0.1, 0.375, 0.1, 0.375, 0.1, 0.375, 0.1, 0.375, 0.15, 0.375, 0.15, 0.375, 0.15, 0.375, 0.15, 0.375, 0.2, 0.375, 0.2, 0.375, 0.0, 0.375, 0.0, 0.375, 0.05, 0.375, 0.05, 0.375, 0.05, 0.375, 0.05, 0.375, 0.1, 0.375, 0.1, 0.375, 0.1, 0.375, 0.1, 0.375, 0.15, 0.375, 0.15, 0.375, 0.15, 0.375, 0.15, 0.375, 0.2, 0.375, 0.2, 0.125, 0.5, 0.125, 0.5, 0.125, 0.55, 0.125, 0.55, 0.125, 0.55, 0.125, 0.55, 0.125, 0.6, 0.125, 0.6, 0.125, 0.6, 0.125, 0.6, 0.125, 0.65, 0.125, 0.65, 0.125, 0.65, 0.125, 0.65, 0.125, 0.7, 0.125, 0.7, 0.125, 0.5, 0.125, 0.5, 0.125, 0.55, 0.125, 0.55, 0.125, 0.55, 0.125, 0.55, 0.125, 0.6, 0.125, 0.6, 0.125, 0.6, 0.125, 0.6, 0.125, 0.65, 0.125, 0.65, 0.125, 0.65, 0.125, 0.65, 0.125, 0.7, 0.125, 0.7, 0.125, 0.5, 0.125, 0.5, 0.125, 0.55, 0.125, 0.55, 0.125, 0.55, 0.125, 0.55, 0.125, 0.6, 0.125, 0.6, 0.125, 0.6, 0.125, 0.6, 0.125, 0.65, 0.125, 0.65, 0.125, 0.65, 0.125, 0.65, 0.125, 0.7, 0.125, 0.7, 0.375, 0.0, 0.375, 0.0, 0.375, 0.05, 0.375, 0.05, 0.375, 0.05, 0.375, 0.05, 0.375, 0.1, 0.375, 0.1, 0.375, 0.1, 0.375, 0.1, 0.375, 0.15, 0.375, 0.15, 0.375, 0.15, 0.375, 0.15, 0.375, 0.2, 0.375, 0.2, 0.125, 0.5, 0.125, 0.5, 0.125, 0.55, 0.125, 0.55, 0.125, 0.55, 0.125, 0.55, 0.125, 0.6, 0.125, 0.6, 0.125, 0.6, 0.125, 0.6, 0.125, 0.65, 0.125, 0.65, 0.125, 0.65, 0.125, 0.65, 0.125, 0.7, 0.125, 0.7, 0.375, 0.0, 0.375, 0.0, 0.375, 0.05, 0.375, 0.05, 0.375, 0.05, 0.375, 0.05, 0.375, 0.1, 0.375, 0.1, 0.375, 0.1, 0.375, 0.1, 0.375, 0.15, 0.375, 0.15, 0.375, 0.15, 0.375, 0.15, 0.375, 0.2, 0.375, 0.2, 0.125, 0.65, 0.125, 0.65, 0.125, 0.6, 0.125, 0.6, 0.625, 0.05, 0.625, 0.0, 0.625, 0.0, 0.625, 0.05, 0.625, 0.25, 0.625, 0.2, 0.625, 0.2, 0.625, 0.25, 0.7917, 0.6, 0.7917, 0.55, 0.7917, 0.55, 0.7917, 0.6, 0.7917, 0.65, 0.7917, 0.6, 0.7917, 0.6, 0.7917, 0.65, 0.375, 0.0, 0.375, 0.05, 0.625, 0.05, 0.625, 0.0, 0.375, 0.05, 0.375, 0.1, 0.625, 0.1, 0.625, 0.05, 0.375, 0.1, 0.375, 0.15, 0.625, 0.15, 0.625, 0.1, 0.375, 0.15, 0.375, 0.2, 0.625, 0.2, 0.625, 0.15, 0.125, 0.7, 0.125, 0.7, 0.125, 0.75, 0.125, 0.75, 0.125, 0.5, 0.125, 0.5, 0.125, 0.55, 0.125, 0.55, 0.375, 0.2, 0.375, 0.2, 0.375, 0.25, 0.375, 0.25, 0.375, 1.0, 0.375, 1.0, 0.375, 1.0, 0.375, 1.0, 0.125, 0.6, 0.125, 0.6, 0.375, 0.15, 0.375, 0.15, 0.125, 0.55, 0.125, 0.55, 0.125, 0.6, 0.125, 0.6, 0.375, 0.1, 0.375, 0.1, 0.375, 0.15, 0.375, 0.15, 0.375, 0.0, 0.375, 0.0, 0.375, 0.05, 0.375, 0.05, 0.125, 0.65, 0.125, 0.65, 0.125, 0.7, 0.125, 0.7, 0.375, 0.05, 0.375, 0.05, 0.375, 0.1, 0.375, 0.1, 0.375, 0.15, 0.375, 0.15, 0.375, 0.2, 0.375, 0.2, 0.125, 0.6, 0.125, 0.6, 0.125, 0.65, 0.125, 0.65, 0.375, 0.15, 0.375, 0.15, 0.125, 0.6, 0.125, 0.6, 0.125, 0.7, 0.125, 0.7, 0.375, 0.05, 0.375, 0.05, 0.375, 0.05, 0.375, 0.05, 0.125, 0.7, 0.125, 0.7, 0.125, 0.5, 0.125, 0.5, 0.125, 0.55, 0.125, 0.55, 0.125, 0.75, 0.125, 0.7, 0.375, 0.05, 0.375, 0.0, 0.375, 1.0, 0.375, 1.0, 0.375, 1.0, 0.375, 1.0, 0.375, 0.0, 0.375, 0.0, 0.375, 0.05, 0.375, 0.05, 0.125, 0.7, 0.125, 0.7, 0.125, 0.75, 0.125, 0.75, 0.375, 0.05, 0.125, 0.7, 0.125, 0.65, 0.375, 0.1, 0.125, 0.65, 0.125, 0.65, 0.125, 0.7, 0.125, 0.7, 0.375, 0.05, 0.375, 0.05, 0.375, 0.1, 0.375, 0.1, 0.375, 0.1, 0.375, 0.1, 0.125, 0.65, 0.125, 0.65, 0.125, 0.65, 0.125, 0.6, 0.375, 0.15, 0.375, 0.1, 0.375, 0.1, 0.375, 0.1, 0.375, 0.15, 0.375, 0.15, 0.125, 0.6, 0.125, 0.6, 0.125, 0.65, 0.125, 0.65, 0.125, 0.65, 0.125, 0.65, 0.375, 0.1, 0.375, 0.1, 0.375, 0.15, 0.125, 0.6, 0.125, 0.55, 0.375, 0.2, 0.125, 0.55, 0.125, 0.55, 0.125, 0.6, 0.125, 0.6, 0.375, 0.2, 0.375, 0.2, 0.125, 0.55, 0.125, 0.55, 0.375, 0.15, 0.375, 0.15, 0.375, 0.2, 0.375, 0.2, 0.125, 0.5, 0.375, 0.25, 0.375, 0.2, 0.125, 0.55, 0.375, 0.2, 0.375, 0.2, 0.375, 0.25, 0.375, 0.25, 0.375, 0.25, 0.375, 0.25, 0.375, 0.25, 0.375, 0.25, 0.125, 0.55, 0.125, 0.55, 0.375, 0.2, 0.375, 0.2, 0.125, 0.7, 0.125, 0.7, 0.125, 0.65, 0.125, 0.65, 0.125, 0.55, 0.125, 0.55, 0.125, 0.5, 0.125, 0.5, 0.375, 0.9167, 0.375, 0.9167, 0.375, 1.0, 0.375, 1.0, 0.125, 0.75, 0.125, 0.75, 0.125, 0.7, 0.125, 0.7, 0.125, 0.6, 0.125, 0.6, 0.125, 0.55, 0.125, 0.55, 0.2083, 0.65, 0.2083, 0.65, 0.2083, 0.7, 0.2083, 0.7, 0.125, 0.75, 0.125, 0.75, 0.125, 0.7, 0.125, 0.7, 0.2083, 0.5, 0.2083, 0.5, 0.2083, 0.55, 0.2083, 0.55, 0.125, 0.65, 0.125, 0.65, 0.125, 0.6, 0.125, 0.6, 0.2083, 0.6, 0.2083, 0.6, 0.2083, 0.65, 0.2083, 0.65, 0.375, 0.25, 0.375, 0.25, 0.375, 0.3333, 0.375, 0.3333, 0.375, 0.25, 0.375, 0.25, 0.375, 0.3333, 0.375, 0.3333, 0.375, 0.25, 0.375, 0.3333, 0.625, 0.3333, 0.625, 0.25, 0.2083, 0.5, 0.2083, 0.5, 0.2083, 0.55, 0.2083, 0.55, 0.125, 0.75, 0.125, 0.75, 0.125, 0.7, 0.125, 0.7, 0.375, 0.9167, 0.375, 0.9167, 0.375, 1.0, 0.375, 1.0, 0.125, 0.6, 0.125, 0.6, 0.125, 0.55, 0.125, 0.55, 0.2083, 0.55, 0.2083, 0.55, 0.2083, 0.6, 0.2083, 0.6, 0.125, 0.7, 0.125, 0.7, 0.125, 0.65, 0.125, 0.65, 0.125, 0.55, 0.125, 0.55, 0.125, 0.5, 0.125, 0.5, 0.2083, 0.55, 0.2083, 0.55, 0.2083, 0.6, 0.2083, 0.6, 0.375, 0.25, 0.375, 0.25, 0.375, 0.3333, 0.375, 0.3333, 0.2083, 0.7, 0.2083, 0.7, 0.2083, 0.75, 0.2083, 0.75, 0.125, 0.6, 0.125, 0.6, 0.125, 0.55, 0.125, 0.55, 0.375, 0.9167, 0.375, 0.9167, 0.375, 1.0, 0.375, 1.0, 0.2083, 0.5, 0.2083, 0.5, 0.2083, 0.55, 0.2083, 0.55, 0.125, 0.75, 0.125, 0.75, 0.125, 0.7, 0.125, 0.7, 0.375, 0.9167, 0.375, 0.9167, 0.375, 1.0, 0.375, 1.0, 0.125, 0.6, 0.125, 0.6, 0.125, 0.55, 0.125, 0.55, 0.2083, 0.55, 0.2083, 0.55, 0.2083, 0.6, 0.2083, 0.6, 0.125, 0.65, 0.125, 0.65, 0.125, 0.6, 0.125, 0.6, 0.2083, 0.65, 0.2083, 0.65, 0.2083, 0.7, 0.2083, 0.7, 0.375, 0.25, 0.375, 0.25, 0.375, 0.3333, 0.375, 0.3333, 0.2083, 0.7, 0.2083, 0.7, 0.2083, 0.75, 0.2083, 0.75, 0.125, 0.7, 0.125, 0.7, 0.125, 0.65, 0.125, 0.65, 0.2083, 0.6, 0.2083, 0.6, 0.2083, 0.65, 0.2083, 0.65, 0.125, 0.55, 0.125, 0.55, 0.125, 0.5, 0.125, 0.5, 0.2083, 0.5, 0.2083, 0.5, 0.2083, 0.55, 0.2083, 0.55, 0.125, 0.75, 0.125, 0.75, 0.125, 0.7, 0.125, 0.7, 0.375, 0.9167, 0.375, 0.9167, 0.375, 1.0, 0.375, 1.0, 0.125, 0.6, 0.125, 0.6, 0.125, 0.55, 0.125, 0.55, 0.2083, 0.55, 0.2083, 0.55, 0.2083, 0.6, 0.2083, 0.6, 0.125, 0.65, 0.125, 0.65, 0.125, 0.6, 0.125, 0.6, 0.2083, 0.65, 0.2083, 0.65, 0.2083, 0.7, 0.2083, 0.7, 0.375, 0.25, 0.375, 0.25, 0.375, 0.3333, 0.375, 0.3333, 0.2083, 0.7, 0.2083, 0.7, 0.2083, 0.75, 0.2083, 0.75, 0.125, 0.7, 0.125, 0.7, 0.125, 0.65, 0.125, 0.65, 0.2083, 0.6, 0.2083, 0.6, 0.2083, 0.65, 0.2083, 0.65, 0.125, 0.55, 0.125, 0.55, 0.125, 0.5, 0.125, 0.5, 0.125, 0.65, 0.125, 0.7, 0.2083, 0.7, 0.2083, 0.65, 0.125, 0.6, 0.125, 0.65, 0.2083, 0.65, 0.2083, 0.6, 0.125, 0.55, 0.125, 0.6, 0.2083, 0.6, 0.2083, 0.55, 0.125, 0.5, 0.125, 0.55, 0.2083, 0.55, 0.2083, 0.5, 0.125, 0.7, 0.125, 0.75, 0.2083, 0.75, 0.2083, 0.7, 0.125, 0.65, 0.125, 0.65, 0.125, 0.6, 0.125, 0.6, 0.2083, 0.65, 0.2083, 0.65, 0.2083, 0.7, 0.2083, 0.7, 0.375, 0.25, 0.375, 0.25, 0.375, 0.3333, 0.375, 0.3333, 0.2083, 0.7, 0.2083, 0.7, 0.2083, 0.75, 0.2083, 0.75, 0.125, 0.7, 0.125, 0.7, 0.125, 0.65, 0.125, 0.65, 0.2083, 0.6, 0.2083, 0.6, 0.2083, 0.65, 0.2083, 0.65, 0.125, 0.55, 0.125, 0.55, 0.125, 0.5, 0.125, 0.5, 0.2083, 0.75, 0.375, 0.9167, 0.375, 0.9167, 0.7917, 0.75, 0.7917, 0.7, 0.7917, 0.65, 0.7917, 0.6, 0.7917, 0.55, 0.625, 0.3333, 0.375, 0.3333, 0.375, 0.3333, 0.2083, 0.5, 0.2083, 0.55, 0.2083, 0.6, 0.2083, 0.65, 0.2083, 0.7, 0.625, 0.15, 0.625, 0.1, 0.625, 0.1, 0.625, 0.15, 0.7917, 0.7, 0.7917, 0.65, 0.7917, 0.65, 0.7917, 0.7, 0.625, 0.1, 0.625, 0.05, 0.625, 0.05, 0.625, 0.1, 0.625, 0.05, 0.625, 0.0, 0.625, 0.0, 0.625, 0.05, 0.7917, 0.7, 0.7917, 0.75, 0.7917, 0.75, 0.7917, 0.7, 0.7917, 0.7, 0.7917, 0.75, 0.875, 0.75, 0.875, 0.7, 0.7917, 0.5, 0.7917, 0.55, 0.875, 0.55, 0.875, 0.5, 0.7917, 0.55, 0.7917, 0.6, 0.875, 0.6, 0.875, 0.55, 0.7917, 0.6, 0.7917, 0.65, 0.875, 0.65, 0.875, 0.6, 0.7917, 0.65, 0.7917, 0.7, 0.875, 0.7, 0.875, 0.65, 0.7917, 0.65, 0.7917, 0.7, 0.7917, 0.7, 0.7917, 0.65, 0.625, 0.0, 0.625, 0.05, 0.625, 0.05, 0.625, 0.0, 0.625, 1.0, 0.625, 0.9167, 0.625, 0.9167, 0.625, 1.0, 0.625, 0.2, 0.625, 0.15, 0.625, 0.15, 0.625, 0.2, 0.7917, 0.6, 0.7917, 0.65, 0.7917, 0.65, 0.7917, 0.6, 0.625, 0.05, 0.625, 0.1, 0.625, 0.1, 0.625, 0.05, 0.7917, 0.75, 0.7917, 0.7, 0.7917, 0.7, 0.7917, 0.75, 0.7917, 0.55, 0.7917, 0.6, 0.7917, 0.6, 0.7917, 0.55, 0.625, 0.1, 0.625, 0.15, 0.625, 0.15, 0.625, 0.1, 0.625, 0.9167, 0.625, 1.0, 0.625, 1.0, 0.625, 0.9167, 0.7917, 0.7, 0.7917, 0.65, 0.7917, 0.65, 0.7917, 0.7, 0.625, 0.3333, 0.7917, 0.55, 0.7917, 0.55, 0.625, 0.3333, 0.625, 0.15, 0.625, 0.2, 0.625, 0.2, 0.625, 0.15, 0.625, 0.3333, 0.625, 0.25, 0.625, 0.25, 0.625, 0.3333, 0.7917, 0.7, 0.875, 0.7, 0.875, 0.75, 0.7917, 0.75, 0.7917, 0.5, 0.875, 0.5, 0.875, 0.55, 0.7917, 0.55, 0.7917, 0.55, 0.875, 0.55, 0.875, 0.6, 0.7917, 0.6, 0.7917, 0.6, 0.875, 0.6, 0.875, 0.65, 0.7917, 0.65, 0.7917, 0.65, 0.875, 0.65, 0.875, 0.7, 0.7917, 0.7, 0.7917, 0.65, 0.7917, 0.6, 0.7917, 0.6, 0.7917, 0.65, 0.7917, 0.65, 0.7917, 0.7, 0.7917, 0.7, 0.7917, 0.65, 0.625, 0.2, 0.625, 0.15, 0.625, 0.15, 0.625, 0.2, 0.7917, 0.6, 0.7917, 0.55, 0.7917, 0.55, 0.7917, 0.6, 0.7917, 0.6, 0.7917, 0.65, 0.7917, 0.65, 0.7917, 0.6, 0.625, 0.3333, 0.625, 0.25, 0.625, 0.25, 0.625, 0.3333, 0.7917, 0.55, 0.625, 0.3333, 0.625, 0.3333, 0.7917, 0.55, 0.7917, 0.55, 0.7917, 0.6, 0.7917, 0.6, 0.7917, 0.55, 0.625, 0.25, 0.625, 0.2, 0.625, 0.2, 0.625, 0.25, 0.7917, 0.75, 0.7917, 0.7, 0.7917, 0.7, 0.7917, 0.75, 0.7917, 0.5, 0.7917, 0.55, 0.7917, 0.55, 0.7917, 0.5, 0.625, 1.0, 0.625, 0.9167, 0.625, 0.9167, 0.625, 1.0])
me_cube_002.use_remesh_fix_poles = True
me_cube_002.use_remesh_preserve_attributes = False
me_cube_002.use_mirror_vertex_groups = False
me_cube_002.update()
arm_armature = bpy.data.armatures.new('Armature')  # bones are not reproduced

# ---- objects
ob_cube = bpy.data.objects.new('Cube', me_cube_001)
ob_human = bpy.data.objects.new('human', me_human)
ob_cube_001 = bpy.data.objects.new('Cube.001', me_cube_002)
ob_armature = bpy.data.objects.new('Armature', arm_armature)

# ---- transforms, parenting, visibility, modifiers, constraints
ob_cube.location = (0.03663, -3.642e-08, 0.2711)
ob_cube.scale = (0.06223, 0.06223, 0.06223)
ob_cube.lineart.crease_threshold = 0.0
ob_human.location = (0.0, 0.0, 0.0)
ob_human.rotation_euler = (1.571, -0.0, 0.0)
ob_human.scale = (2.163, 1.0, 1.0)
ob_human.lineart.crease_threshold = 0.0
ob_cube_001.location = (0.008775, -3.477e-08, 0.2588)
ob_cube_001.scale = (0.05552, 0.05552, 0.05552)
ob_cube_001.lineart.crease_threshold = 0.0
ob_armature.location = (0.00795, 2.136e-09, 0.0159)
ob_armature.scale = (0.08554, 0.08554, 0.08554)
ob_armature.show_in_front = True
ob_armature.lineart.crease_threshold = 0.0

# ---- collection membership
col_collection.objects.link(ob_cube)
col_collection.objects.link(ob_human)
col_collection.objects.link(ob_cube_001)
col_collection.objects.link(ob_armature)

# ---- scene / render settings (as saved in the file)
scene.frame_start = 1; scene.frame_end = 250; scene.frame_set(1)
scene.render.engine = 'BLENDER_EEVEE_NEXT'
scene.cycles.use_denoising = False
scene.cycles.samples = 128
scene.cycles.sampling_pattern = 'TABULATED_SOBOL'
scene.cycles.use_adaptive_sampling = False
scene.cycles.use_light_tree = False
scene.view_settings.view_transform = 'Filmic'
bpy.context.view_layer.update()

# ---- added for rendering (the .blend has no active camera and no usable light): camera, sun
cam_auto = bpy.data.cameras.new('AutoCamera')
cam_auto.lens = 50.0
cam_auto.sensor_width = 36.0
cam_auto.clip_end = 1000.0
ob_auto_camera = bpy.data.objects.new('AutoCamera', cam_auto)
scene.collection.objects.link(ob_auto_camera)
ob_auto_camera.location = (1.40748, -1.67794, 1.12598)
ob_auto_camera.rotation_euler = (1.09748, -7.21219e-08, 0.694738)
scene.camera = ob_auto_camera
light_auto_sun = bpy.data.lights.new('AutoSun', 'SUN')
light_auto_sun.energy = 3.0
light_auto_sun.angle = 0.0523599
ob_auto_sun = bpy.data.objects.new('AutoSun', light_auto_sun)
scene.collection.objects.link(ob_auto_sun)
ob_auto_sun.rotation_euler = (0.872665, 0.174533, 0.523599)
bpy.context.view_layer.update()

